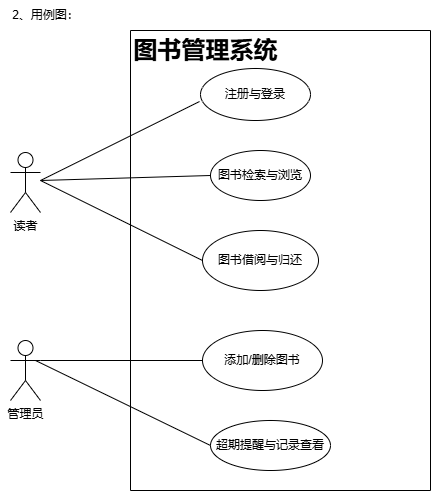

The diagram above was exported from draw.io. Its source (the exported page's mxGraphModel, read from the mxfile embedded in the PNG):
<mxGraphModel dx="706" dy="644" grid="1" gridSize="10" guides="1" tooltips="1" connect="1" arrows="1" fold="1" page="1" pageScale="1" pageWidth="827" pageHeight="1169" math="0" shadow="0">
  <root>
    <mxCell id="0" />
    <mxCell id="1" parent="0" />
    <mxCell id="RpB_vrmZim4D0kPMRBEW-1" value="2、用例图：" style="text;html=1;align=center;verticalAlign=middle;resizable=0;points=[];autosize=1;strokeColor=none;fillColor=none;" vertex="1" parent="1">
      <mxGeometry x="80" y="60" width="90" height="30" as="geometry" />
    </mxCell>
    <mxCell id="RpB_vrmZim4D0kPMRBEW-143" value="读者" style="shape=umlActor;verticalLabelPosition=bottom;verticalAlign=top;html=1;outlineConnect=0;" vertex="1" parent="1">
      <mxGeometry x="90" y="212" width="30" height="60" as="geometry" />
    </mxCell>
    <mxCell id="RpB_vrmZim4D0kPMRBEW-145" value="管理员" style="shape=umlActor;verticalLabelPosition=bottom;verticalAlign=top;html=1;outlineConnect=0;" vertex="1" parent="1">
      <mxGeometry x="90" y="400" width="30" height="60" as="geometry" />
    </mxCell>
    <mxCell id="RpB_vrmZim4D0kPMRBEW-147" value="注册与登录" style="ellipse;whiteSpace=wrap;html=1;" vertex="1" parent="1">
      <mxGeometry x="280" y="128" width="110" height="52" as="geometry" />
    </mxCell>
    <mxCell id="RpB_vrmZim4D0kPMRBEW-148" value="图书检索与浏览" style="ellipse;whiteSpace=wrap;html=1;" vertex="1" parent="1">
      <mxGeometry x="290" y="210" width="100" height="50" as="geometry" />
    </mxCell>
    <mxCell id="RpB_vrmZim4D0kPMRBEW-149" value="图书借阅与归还" style="ellipse;whiteSpace=wrap;html=1;" vertex="1" parent="1">
      <mxGeometry x="282" y="290" width="116" height="60" as="geometry" />
    </mxCell>
    <mxCell id="RpB_vrmZim4D0kPMRBEW-150" value="添加/删除图书" style="ellipse;whiteSpace=wrap;html=1;" vertex="1" parent="1">
      <mxGeometry x="282" y="390" width="120" height="60" as="geometry" />
    </mxCell>
    <mxCell id="RpB_vrmZim4D0kPMRBEW-151" value="超期提醒与记录查看" style="ellipse;whiteSpace=wrap;html=1;" vertex="1" parent="1">
      <mxGeometry x="290" y="480" width="120" height="50" as="geometry" />
    </mxCell>
    <mxCell id="RpB_vrmZim4D0kPMRBEW-152" value="" style="endArrow=none;html=1;rounded=0;entryX=-0.009;entryY=0.635;entryDx=0;entryDy=0;entryPerimeter=0;" edge="1" parent="1" target="RpB_vrmZim4D0kPMRBEW-147">
      <mxGeometry width="50" height="50" relative="1" as="geometry">
        <mxPoint x="120" y="240" as="sourcePoint" />
        <mxPoint x="170" y="190" as="targetPoint" />
      </mxGeometry>
    </mxCell>
    <mxCell id="RpB_vrmZim4D0kPMRBEW-155" value="" style="endArrow=none;html=1;rounded=0;entryX=0;entryY=0.5;entryDx=0;entryDy=0;" edge="1" parent="1" target="RpB_vrmZim4D0kPMRBEW-148">
      <mxGeometry width="50" height="50" relative="1" as="geometry">
        <mxPoint x="120" y="240" as="sourcePoint" />
        <mxPoint x="170" y="190" as="targetPoint" />
      </mxGeometry>
    </mxCell>
    <mxCell id="RpB_vrmZim4D0kPMRBEW-156" value="" style="endArrow=none;html=1;rounded=0;entryX=0;entryY=0.5;entryDx=0;entryDy=0;" edge="1" parent="1" target="RpB_vrmZim4D0kPMRBEW-149">
      <mxGeometry width="50" height="50" relative="1" as="geometry">
        <mxPoint x="120" y="240" as="sourcePoint" />
        <mxPoint x="170" y="190" as="targetPoint" />
      </mxGeometry>
    </mxCell>
    <mxCell id="RpB_vrmZim4D0kPMRBEW-158" value="" style="endArrow=none;html=1;rounded=0;entryX=0;entryY=0.5;entryDx=0;entryDy=0;" edge="1" parent="1" target="RpB_vrmZim4D0kPMRBEW-150">
      <mxGeometry width="50" height="50" relative="1" as="geometry">
        <mxPoint x="120" y="420" as="sourcePoint" />
        <mxPoint x="170" y="370" as="targetPoint" />
      </mxGeometry>
    </mxCell>
    <mxCell id="RpB_vrmZim4D0kPMRBEW-159" value="" style="endArrow=none;html=1;rounded=0;entryX=0;entryY=0.5;entryDx=0;entryDy=0;" edge="1" parent="1" target="RpB_vrmZim4D0kPMRBEW-151">
      <mxGeometry width="50" height="50" relative="1" as="geometry">
        <mxPoint x="115" y="420" as="sourcePoint" />
        <mxPoint x="165" y="370" as="targetPoint" />
      </mxGeometry>
    </mxCell>
    <mxCell id="RpB_vrmZim4D0kPMRBEW-160" value="" style="swimlane;startSize=0;" vertex="1" parent="1">
      <mxGeometry x="210" y="90" width="300" height="460" as="geometry" />
    </mxCell>
    <mxCell id="RpB_vrmZim4D0kPMRBEW-162" value="图书管理系统" style="text;strokeColor=none;fillColor=none;html=1;fontSize=24;fontStyle=1;verticalAlign=middle;align=center;" vertex="1" parent="RpB_vrmZim4D0kPMRBEW-160">
      <mxGeometry width="150" height="40" as="geometry" />
    </mxCell>
  </root>
</mxGraphModel>